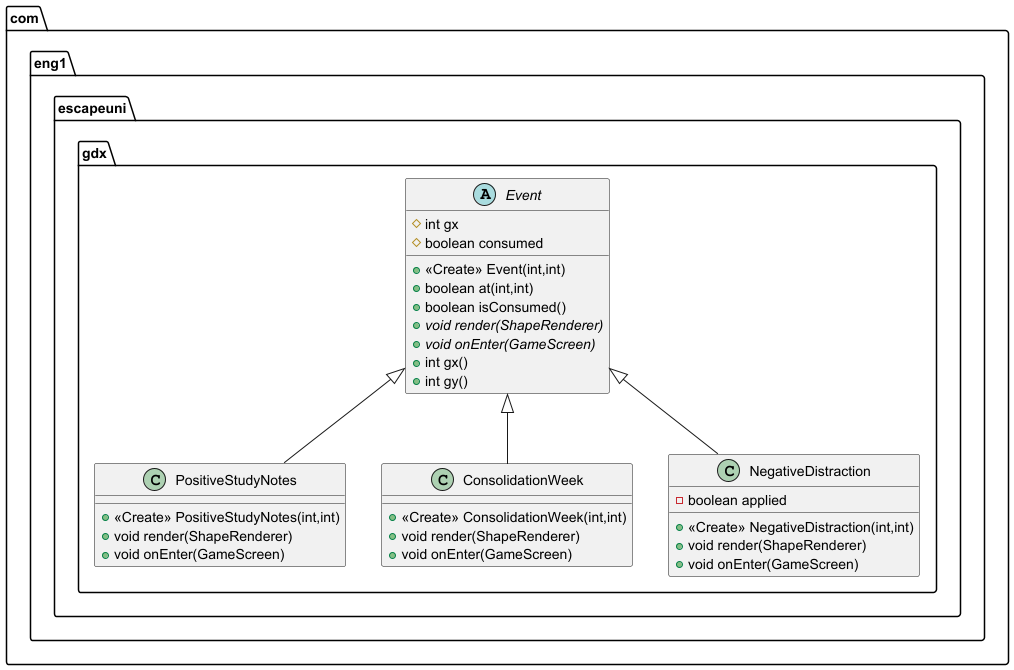

The diagram above was rendered by PlantUML. Its source (embedded in the PNG):
@startuml
abstract class com.eng1.escapeuni.gdx.Event {
# int gx
# boolean consumed
+ <<Create>> Event(int,int)
+ boolean at(int,int)
+ boolean isConsumed()
+ {abstract}void render(ShapeRenderer)
+ {abstract}void onEnter(GameScreen)
+ int gx()
+ int gy()
}


class com.eng1.escapeuni.gdx.PositiveStudyNotes {
+ <<Create>> PositiveStudyNotes(int,int)
+ void render(ShapeRenderer)
+ void onEnter(GameScreen)
}

class com.eng1.escapeuni.gdx.ConsolidationWeek {
+ <<Create>> ConsolidationWeek(int,int)
+ void render(ShapeRenderer)
+ void onEnter(GameScreen)
}

class com.eng1.escapeuni.gdx.NegativeDistraction {
- boolean applied
+ <<Create>> NegativeDistraction(int,int)
+ void render(ShapeRenderer)
+ void onEnter(GameScreen)
}




com.eng1.escapeuni.gdx.Event <|-- com.eng1.escapeuni.gdx.PositiveStudyNotes
com.eng1.escapeuni.gdx.Event <|-- com.eng1.escapeuni.gdx.ConsolidationWeek
com.eng1.escapeuni.gdx.Event <|-- com.eng1.escapeuni.gdx.NegativeDistraction
@enduml